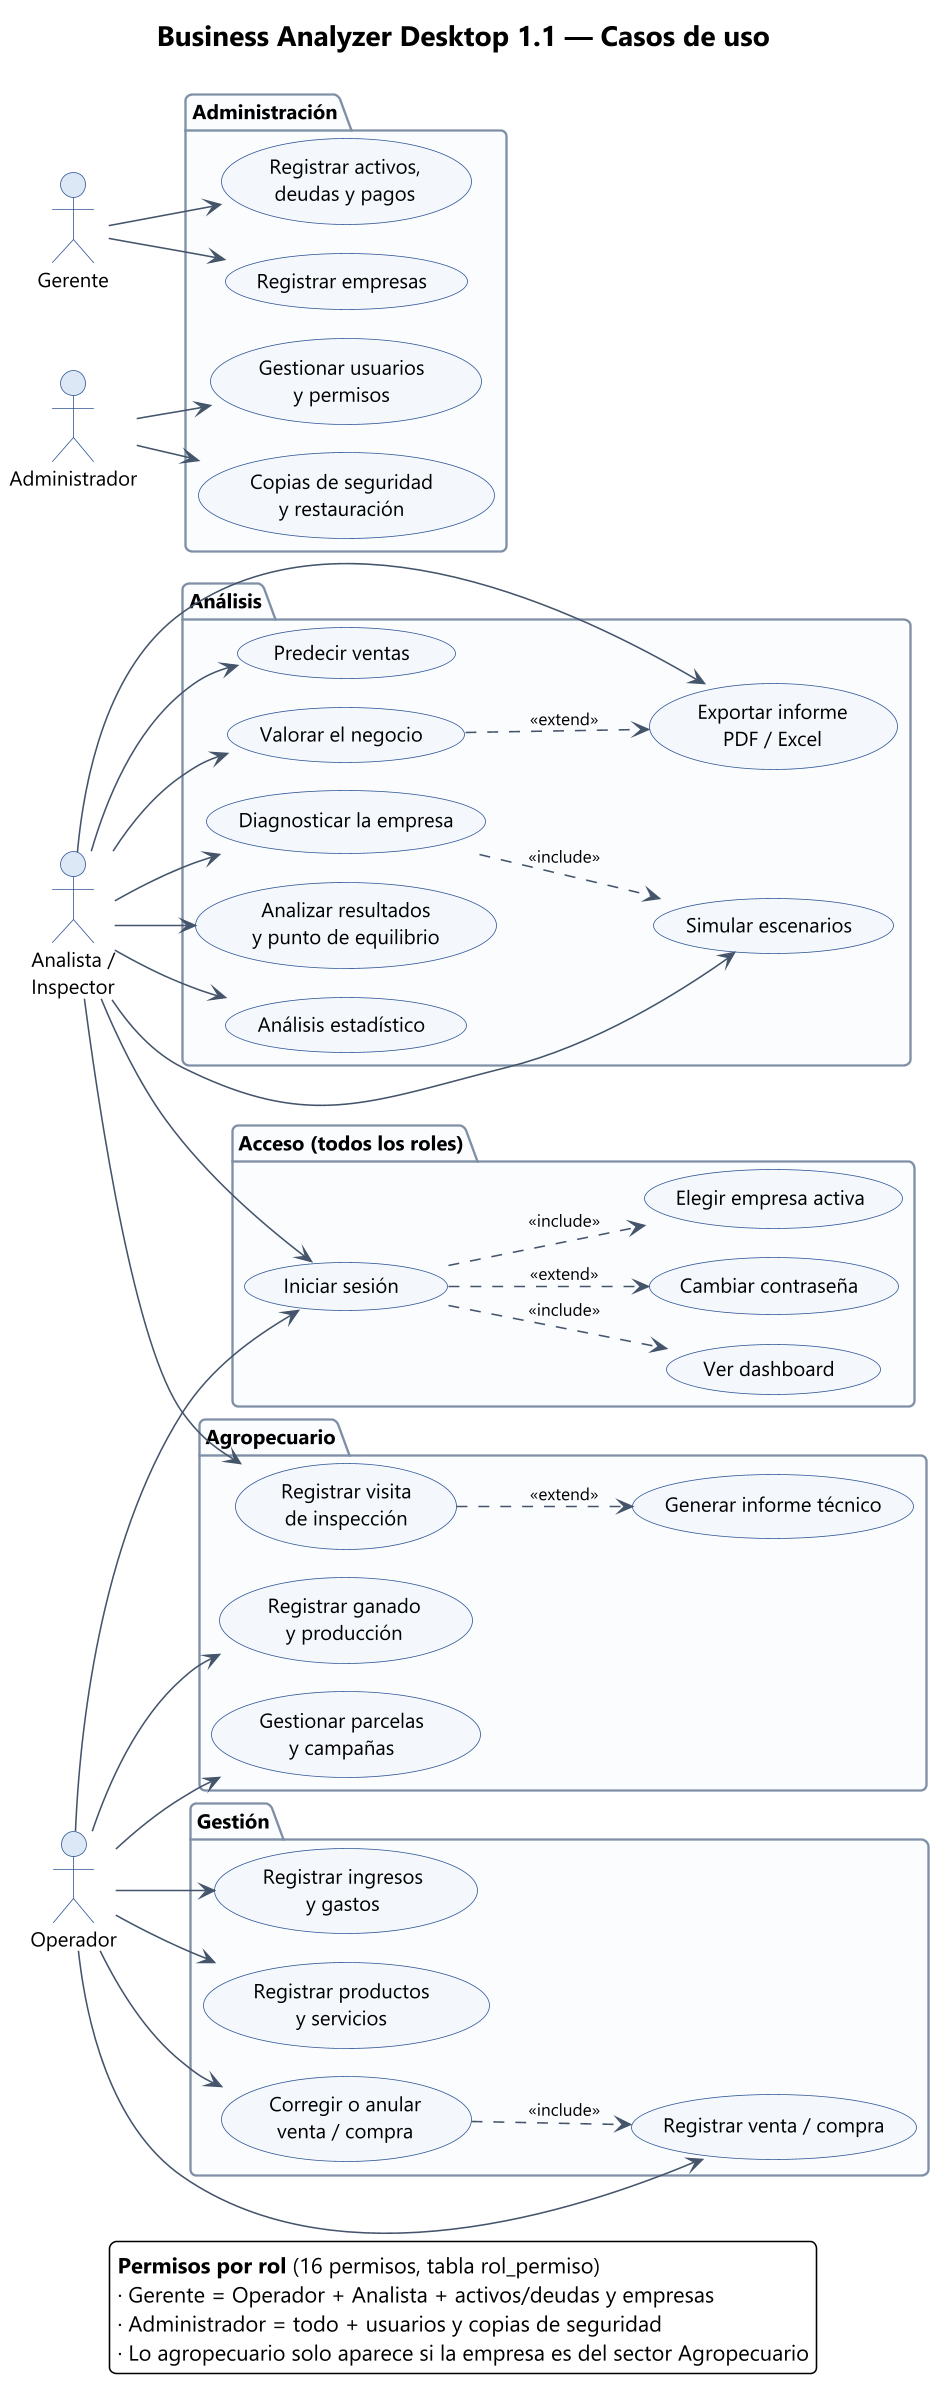

The diagram above was rendered by PlantUML. Its source (embedded in the PNG):
@startuml 01-casos-de-uso
!include estilo.iuml
title
  Business Analyzer Desktop 1.1 — Casos de uso
  <size:30> </size>
end title
left to right direction

actor "Operador" as OP
actor "Analista /\nInspector" as AN
actor "Gerente" as GE
actor "Administrador" as AD

  package "Acceso (todos los roles)" {
    usecase "Iniciar sesión" as UC_LOGIN
    usecase "Cambiar contraseña" as UC_PASS
    usecase "Elegir empresa activa" as UC_EMP_ACT
    usecase "Ver dashboard" as UC_DASH
  }
  package "Gestión" {
    usecase "Registrar productos\ny servicios" as UC_PROD
    usecase "Registrar venta / compra" as UC_VENTA
    usecase "Corregir o anular\nventa / compra" as UC_CORR
    usecase "Registrar ingresos\ny gastos" as UC_FIN
  }
  package "Agropecuario" {
    usecase "Registrar ganado\ny producción" as UC_GAN
    usecase "Gestionar parcelas\ny campañas" as UC_AGR
    usecase "Registrar visita\nde inspección" as UC_VIS
    usecase "Generar informe técnico" as UC_INF_TEC
  }
  package "Análisis" {
    usecase "Analizar resultados\ny punto de equilibrio" as UC_ANA
    usecase "Análisis estadístico" as UC_EST
    usecase "Predecir ventas" as UC_PRED
    usecase "Diagnosticar la empresa" as UC_DIAG
    usecase "Simular escenarios" as UC_SIM
    usecase "Valorar el negocio" as UC_VAL
    usecase "Exportar informe\nPDF / Excel" as UC_INF
  }
  package "Administración" {
    usecase "Registrar activos,\ndeudas y pagos" as UC_PAT
    usecase "Registrar empresas" as UC_EMP
    usecase "Gestionar usuarios\ny permisos" as UC_USR
    usecase "Copias de seguridad\ny restauración" as UC_COPIA
  }


OP --> UC_LOGIN
OP --> UC_PROD
OP --> UC_VENTA
OP --> UC_CORR
OP --> UC_FIN
OP --> UC_GAN
OP --> UC_AGR

AN --> UC_LOGIN
AN --> UC_VIS
AN --> UC_ANA
AN --> UC_EST
AN --> UC_PRED
AN --> UC_DIAG
AN --> UC_SIM
AN --> UC_VAL
AN --> UC_INF

GE --> UC_PAT
GE --> UC_EMP
AD --> UC_USR
AD --> UC_COPIA

UC_LOGIN ..> UC_PASS : <<extend>>
UC_LOGIN ..> UC_EMP_ACT : <<include>>
UC_LOGIN ..> UC_DASH : <<include>>
UC_CORR ..> UC_VENTA : <<include>>
UC_VIS ..> UC_INF_TEC : <<extend>>
UC_DIAG ..> UC_SIM : <<include>>
UC_VAL ..> UC_INF : <<extend>>

legend bottom
  **Permisos por rol** (16 permisos, tabla rol_permiso)
  · Gerente = Operador + Analista + activos/deudas y empresas
  · Administrador = todo + usuarios y copias de seguridad
  · Lo agropecuario solo aparece si la empresa es del sector Agropecuario
endlegend
@enduml